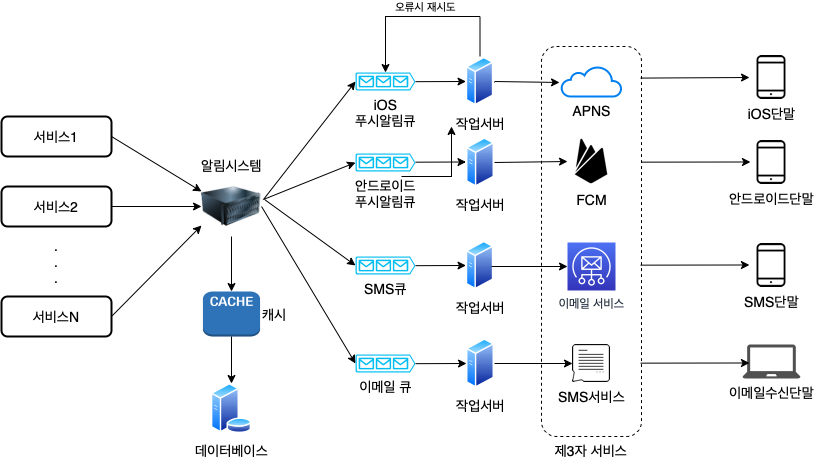

The diagram above was exported from draw.io. Its source (the exported page's mxGraphModel, read from the mxfile embedded in the PNG):
<mxGraphModel dx="830" dy="648" grid="1" gridSize="10" guides="1" tooltips="1" connect="1" arrows="1" fold="1" page="1" pageScale="1" pageWidth="1169" pageHeight="827" math="0" shadow="0">
  <root>
    <mxCell id="0" />
    <mxCell id="1" parent="0" />
    <mxCell id="XlRVmyE3XG_UC-rd0uEQ-13" value="제3자 서비스" style="rounded=1;whiteSpace=wrap;html=1;fontSize=14;strokeWidth=1;fillColor=none;dashed=1;labelPosition=center;verticalLabelPosition=bottom;align=center;verticalAlign=top;" parent="1" vertex="1">
      <mxGeometry x="690" y="150" width="100" height="390" as="geometry" />
    </mxCell>
    <mxCell id="XlRVmyE3XG_UC-rd0uEQ-1" value="서비스1" style="rounded=1;whiteSpace=wrap;html=1;fontSize=14;strokeWidth=2;" parent="1" vertex="1">
      <mxGeometry x="150" y="220" width="110" height="40" as="geometry" />
    </mxCell>
    <mxCell id="XlRVmyE3XG_UC-rd0uEQ-2" value="서비스2" style="rounded=1;whiteSpace=wrap;html=1;fontSize=14;strokeWidth=2;" parent="1" vertex="1">
      <mxGeometry x="150" y="290" width="110" height="40" as="geometry" />
    </mxCell>
    <mxCell id="XlRVmyE3XG_UC-rd0uEQ-3" value=".&lt;br&gt;.&lt;br&gt;.&lt;br&gt;" style="text;html=1;strokeColor=none;fillColor=none;align=center;verticalAlign=middle;whiteSpace=wrap;rounded=0;fontSize=14;" parent="1" vertex="1">
      <mxGeometry x="175" y="350" width="60" height="30" as="geometry" />
    </mxCell>
    <mxCell id="XlRVmyE3XG_UC-rd0uEQ-4" value="서비스N" style="rounded=1;whiteSpace=wrap;html=1;fontSize=14;strokeWidth=2;" parent="1" vertex="1">
      <mxGeometry x="150" y="400" width="110" height="40" as="geometry" />
    </mxCell>
    <mxCell id="XlRVmyE3XG_UC-rd0uEQ-6" value="" style="endArrow=classic;html=1;rounded=0;fontSize=14;exitX=1;exitY=0.5;exitDx=0;exitDy=0;entryX=0;entryY=0.25;entryDx=0;entryDy=0;" parent="1" source="XlRVmyE3XG_UC-rd0uEQ-1" target="XlRVmyE3XG_UC-rd0uEQ-32" edge="1">
      <mxGeometry width="50" height="50" relative="1" as="geometry">
        <mxPoint x="470" y="450" as="sourcePoint" />
        <mxPoint x="320" y="300" as="targetPoint" />
      </mxGeometry>
    </mxCell>
    <mxCell id="XlRVmyE3XG_UC-rd0uEQ-7" value="" style="endArrow=classic;html=1;rounded=0;fontSize=14;exitX=1;exitY=0.5;exitDx=0;exitDy=0;entryX=0;entryY=0.5;entryDx=0;entryDy=0;" parent="1" source="XlRVmyE3XG_UC-rd0uEQ-2" target="XlRVmyE3XG_UC-rd0uEQ-32" edge="1">
      <mxGeometry width="50" height="50" relative="1" as="geometry">
        <mxPoint x="470" y="450" as="sourcePoint" />
        <mxPoint x="320" y="310" as="targetPoint" />
      </mxGeometry>
    </mxCell>
    <mxCell id="XlRVmyE3XG_UC-rd0uEQ-8" value="" style="endArrow=classic;html=1;rounded=0;fontSize=14;exitX=1;exitY=0.5;exitDx=0;exitDy=0;entryX=0;entryY=0.75;entryDx=0;entryDy=0;" parent="1" edge="1">
      <mxGeometry width="50" height="50" relative="1" as="geometry">
        <mxPoint x="260" y="420" as="sourcePoint" />
        <mxPoint x="350" y="329" as="targetPoint" />
      </mxGeometry>
    </mxCell>
    <mxCell id="XlRVmyE3XG_UC-rd0uEQ-9" value="APNS" style="html=1;verticalLabelPosition=bottom;align=center;labelBackgroundColor=#ffffff;verticalAlign=top;strokeWidth=2;strokeColor=#0080F0;shadow=0;dashed=0;shape=mxgraph.ios7.icons.cloud;fontSize=14;" parent="1" vertex="1">
      <mxGeometry x="710" y="170" width="60" height="30" as="geometry" />
    </mxCell>
    <mxCell id="XlRVmyE3XG_UC-rd0uEQ-10" value="FCM" style="shape=image;html=1;verticalAlign=top;verticalLabelPosition=bottom;labelBackgroundColor=#ffffff;imageAspect=0;aspect=fixed;image=https://cdn1.iconfinder.com/data/icons/ionicons-fill-vol-2/512/logo-firebase-128.png;fontSize=14;strokeWidth=2;" parent="1" vertex="1">
      <mxGeometry x="716" y="241" width="48" height="48" as="geometry" />
    </mxCell>
    <mxCell id="XlRVmyE3XG_UC-rd0uEQ-11" value="이메일 서비스" style="sketch=0;points=[[0,0,0],[0.25,0,0],[0.5,0,0],[0.75,0,0],[1,0,0],[0,1,0],[0.25,1,0],[0.5,1,0],[0.75,1,0],[1,1,0],[0,0.25,0],[0,0.5,0],[0,0.75,0],[1,0.25,0],[1,0.5,0],[1,0.75,0]];outlineConnect=0;fontColor=#232F3E;gradientColor=#4D72F3;gradientDirection=north;fillColor=#3334B9;strokeColor=#ffffff;dashed=0;verticalLabelPosition=bottom;verticalAlign=top;align=center;html=1;fontSize=12;fontStyle=0;aspect=fixed;shape=mxgraph.aws4.resourceIcon;resIcon=mxgraph.aws4.simple_email_service;" parent="1" vertex="1">
      <mxGeometry x="716" y="346" width="48" height="48" as="geometry" />
    </mxCell>
    <mxCell id="XlRVmyE3XG_UC-rd0uEQ-18" value="iOS단말" style="shape=image;html=1;verticalAlign=top;verticalLabelPosition=bottom;labelBackgroundColor=#ffffff;imageAspect=0;aspect=fixed;image=https://cdn3.iconfinder.com/data/icons/essential-pack-2/48/26-Smartphone-128.png;dashed=1;fontSize=14;strokeWidth=1;fillColor=none;" parent="1" vertex="1">
      <mxGeometry x="898" y="159" width="44" height="44" as="geometry" />
    </mxCell>
    <mxCell id="XlRVmyE3XG_UC-rd0uEQ-19" value="안드로이드단말" style="shape=image;html=1;verticalAlign=top;verticalLabelPosition=bottom;labelBackgroundColor=#ffffff;imageAspect=0;aspect=fixed;image=https://cdn3.iconfinder.com/data/icons/essential-pack-2/48/26-Smartphone-128.png;dashed=1;fontSize=14;strokeWidth=1;fillColor=none;" parent="1" vertex="1">
      <mxGeometry x="898" y="244" width="44" height="44" as="geometry" />
    </mxCell>
    <mxCell id="XlRVmyE3XG_UC-rd0uEQ-20" value="SMS단말" style="shape=image;html=1;verticalAlign=top;verticalLabelPosition=bottom;labelBackgroundColor=#ffffff;imageAspect=0;aspect=fixed;image=https://cdn3.iconfinder.com/data/icons/essential-pack-2/48/26-Smartphone-128.png;dashed=1;fontSize=14;strokeWidth=1;fillColor=none;" parent="1" vertex="1">
      <mxGeometry x="898" y="347" width="44" height="44" as="geometry" />
    </mxCell>
    <mxCell id="XlRVmyE3XG_UC-rd0uEQ-21" value="이메일수신단말" style="sketch=0;pointerEvents=1;shadow=0;dashed=0;html=1;strokeColor=none;fillColor=#505050;labelPosition=center;verticalLabelPosition=bottom;verticalAlign=top;outlineConnect=0;align=center;shape=mxgraph.office.devices.laptop;fontSize=14;" parent="1" vertex="1">
      <mxGeometry x="891" y="448" width="58" height="34" as="geometry" />
    </mxCell>
    <mxCell id="XlRVmyE3XG_UC-rd0uEQ-22" value="SMS서비스" style="shape=image;html=1;verticalAlign=top;verticalLabelPosition=bottom;labelBackgroundColor=#ffffff;imageAspect=0;aspect=fixed;image=https://cdn4.iconfinder.com/data/icons/web-and-mobile-in-square/100/WebInSquare_for_publish-07-128.png;dashed=1;fontSize=14;strokeWidth=1;fillColor=none;" parent="1" vertex="1">
      <mxGeometry x="721" y="448" width="38" height="38" as="geometry" />
    </mxCell>
    <mxCell id="XlRVmyE3XG_UC-rd0uEQ-24" value="" style="endArrow=classic;html=1;rounded=0;fontSize=14;entryX=0;entryY=0.5;entryDx=0;entryDy=0;exitX=0.99;exitY=0.081;exitDx=0;exitDy=0;exitPerimeter=0;" parent="1" source="XlRVmyE3XG_UC-rd0uEQ-13" target="XlRVmyE3XG_UC-rd0uEQ-18" edge="1">
      <mxGeometry width="50" height="50" relative="1" as="geometry">
        <mxPoint x="648" y="434" as="sourcePoint" />
        <mxPoint x="698" y="384" as="targetPoint" />
      </mxGeometry>
    </mxCell>
    <mxCell id="XlRVmyE3XG_UC-rd0uEQ-25" value="" style="endArrow=classic;html=1;rounded=0;fontSize=14;entryX=0;entryY=0.5;entryDx=0;entryDy=0;exitX=0.99;exitY=0.081;exitDx=0;exitDy=0;exitPerimeter=0;" parent="1" edge="1">
      <mxGeometry width="50" height="50" relative="1" as="geometry">
        <mxPoint x="790" y="265.654" as="sourcePoint" />
        <mxPoint x="899" y="265.5" as="targetPoint" />
      </mxGeometry>
    </mxCell>
    <mxCell id="XlRVmyE3XG_UC-rd0uEQ-26" value="" style="endArrow=classic;html=1;rounded=0;fontSize=14;entryX=0;entryY=0.5;entryDx=0;entryDy=0;exitX=0.99;exitY=0.081;exitDx=0;exitDy=0;exitPerimeter=0;" parent="1" edge="1">
      <mxGeometry width="50" height="50" relative="1" as="geometry">
        <mxPoint x="789" y="368.654" as="sourcePoint" />
        <mxPoint x="898" y="368.5" as="targetPoint" />
      </mxGeometry>
    </mxCell>
    <mxCell id="XlRVmyE3XG_UC-rd0uEQ-27" value="" style="endArrow=classic;html=1;rounded=0;fontSize=14;entryX=0;entryY=0.5;entryDx=0;entryDy=0;exitX=0.99;exitY=0.081;exitDx=0;exitDy=0;exitPerimeter=0;" parent="1" edge="1">
      <mxGeometry width="50" height="50" relative="1" as="geometry">
        <mxPoint x="789" y="466.654" as="sourcePoint" />
        <mxPoint x="898" y="466.5" as="targetPoint" />
      </mxGeometry>
    </mxCell>
    <mxCell id="XlRVmyE3XG_UC-rd0uEQ-32" value="알림시스템" style="image;html=1;image=img/lib/clip_art/computers/Server_128x128.png;dashed=1;fontSize=14;strokeWidth=1;fillColor=none;labelPosition=center;verticalLabelPosition=top;align=center;verticalAlign=bottom;" parent="1" vertex="1">
      <mxGeometry x="350" y="280" width="60" height="60" as="geometry" />
    </mxCell>
    <mxCell id="XlRVmyE3XG_UC-rd0uEQ-37" value="캐시" style="outlineConnect=0;dashed=0;verticalLabelPosition=middle;verticalAlign=middle;align=left;html=1;shape=mxgraph.aws3.cache_node;fillColor=#2E73B8;gradientColor=none;fontSize=14;strokeWidth=1;labelPosition=right;" parent="1" vertex="1">
      <mxGeometry x="351.43" y="395" width="57.14" height="45" as="geometry" />
    </mxCell>
    <mxCell id="XlRVmyE3XG_UC-rd0uEQ-38" value="" style="edgeStyle=orthogonalEdgeStyle;rounded=0;orthogonalLoop=1;jettySize=auto;html=1;fontSize=14;" parent="1" source="XlRVmyE3XG_UC-rd0uEQ-32" target="XlRVmyE3XG_UC-rd0uEQ-37" edge="1">
      <mxGeometry relative="1" as="geometry" />
    </mxCell>
    <mxCell id="XlRVmyE3XG_UC-rd0uEQ-39" value="데이터베이스" style="aspect=fixed;perimeter=ellipsePerimeter;html=1;align=center;shadow=0;dashed=0;spacingTop=3;image;image=img/lib/active_directory/database_server.svg;fontSize=14;strokeWidth=1;fillColor=none;" parent="1" vertex="1">
      <mxGeometry x="359.5" y="487" width="41" height="50" as="geometry" />
    </mxCell>
    <mxCell id="XlRVmyE3XG_UC-rd0uEQ-40" value="" style="edgeStyle=orthogonalEdgeStyle;rounded=0;orthogonalLoop=1;jettySize=auto;html=1;fontSize=14;" parent="1" source="XlRVmyE3XG_UC-rd0uEQ-37" target="XlRVmyE3XG_UC-rd0uEQ-39" edge="1">
      <mxGeometry relative="1" as="geometry" />
    </mxCell>
    <mxCell id="XlRVmyE3XG_UC-rd0uEQ-41" value="iOS&lt;br&gt;푸시알림큐" style="verticalLabelPosition=bottom;html=1;verticalAlign=top;align=center;strokeColor=none;fillColor=#00BEF2;shape=mxgraph.azure.queue_generic;pointerEvents=1;dashed=1;fontSize=14;aspect=fixed;" parent="1" vertex="1">
      <mxGeometry x="504" y="176" width="60" height="18" as="geometry" />
    </mxCell>
    <mxCell id="XlRVmyE3XG_UC-rd0uEQ-42" value="안드로이드&lt;br&gt;푸시알림큐" style="verticalLabelPosition=bottom;html=1;verticalAlign=top;align=center;strokeColor=none;fillColor=#00BEF2;shape=mxgraph.azure.queue_generic;pointerEvents=1;dashed=1;fontSize=14;aspect=fixed;" parent="1" vertex="1">
      <mxGeometry x="504" y="257" width="60" height="18" as="geometry" />
    </mxCell>
    <mxCell id="XlRVmyE3XG_UC-rd0uEQ-43" value="SMS큐" style="verticalLabelPosition=bottom;html=1;verticalAlign=top;align=center;strokeColor=none;fillColor=#00BEF2;shape=mxgraph.azure.queue_generic;pointerEvents=1;dashed=1;fontSize=14;aspect=fixed;" parent="1" vertex="1">
      <mxGeometry x="504" y="360" width="60" height="18" as="geometry" />
    </mxCell>
    <mxCell id="XlRVmyE3XG_UC-rd0uEQ-44" value="이메일 큐" style="verticalLabelPosition=bottom;html=1;verticalAlign=top;align=center;strokeColor=none;fillColor=#00BEF2;shape=mxgraph.azure.queue_generic;pointerEvents=1;dashed=1;fontSize=14;aspect=fixed;" parent="1" vertex="1">
      <mxGeometry x="504" y="458" width="60" height="18" as="geometry" />
    </mxCell>
    <mxCell id="MGl575l6EXzMVzg4UHsS-4" value="오류시 재시도" style="edgeStyle=orthogonalEdgeStyle;rounded=0;orthogonalLoop=1;jettySize=auto;html=1;entryX=0.5;entryY=0;entryDx=0;entryDy=0;entryPerimeter=0;labelPosition=center;verticalLabelPosition=top;align=center;verticalAlign=bottom;" edge="1" parent="1" source="XlRVmyE3XG_UC-rd0uEQ-46" target="XlRVmyE3XG_UC-rd0uEQ-41">
      <mxGeometry relative="1" as="geometry">
        <Array as="points">
          <mxPoint x="629" y="120" />
          <mxPoint x="534" y="120" />
        </Array>
      </mxGeometry>
    </mxCell>
    <mxCell id="XlRVmyE3XG_UC-rd0uEQ-46" value="작업서버" style="aspect=fixed;perimeter=ellipsePerimeter;html=1;align=center;shadow=0;dashed=0;spacingTop=3;image;image=img/lib/active_directory/generic_server.svg;fontSize=14;strokeWidth=1;fillColor=none;" parent="1" vertex="1">
      <mxGeometry x="614.5" y="160" width="28.000000000000004" height="50" as="geometry" />
    </mxCell>
    <mxCell id="XlRVmyE3XG_UC-rd0uEQ-47" value="작업서버" style="aspect=fixed;perimeter=ellipsePerimeter;html=1;align=center;shadow=0;dashed=0;spacingTop=3;image;image=img/lib/active_directory/generic_server.svg;fontSize=14;strokeWidth=1;fillColor=none;" parent="1" vertex="1">
      <mxGeometry x="615" y="241" width="28.000000000000004" height="50" as="geometry" />
    </mxCell>
    <mxCell id="XlRVmyE3XG_UC-rd0uEQ-48" value="작업서버" style="aspect=fixed;perimeter=ellipsePerimeter;html=1;align=center;shadow=0;dashed=0;spacingTop=3;image;image=img/lib/active_directory/generic_server.svg;fontSize=14;strokeWidth=1;fillColor=none;" parent="1" vertex="1">
      <mxGeometry x="614.5" y="344" width="28.000000000000004" height="50" as="geometry" />
    </mxCell>
    <mxCell id="XlRVmyE3XG_UC-rd0uEQ-49" value="작업서버" style="aspect=fixed;perimeter=ellipsePerimeter;html=1;align=center;shadow=0;dashed=0;spacingTop=3;image;image=img/lib/active_directory/generic_server.svg;fontSize=14;strokeWidth=1;fillColor=none;" parent="1" vertex="1">
      <mxGeometry x="615" y="442" width="28.000000000000004" height="50" as="geometry" />
    </mxCell>
    <mxCell id="XlRVmyE3XG_UC-rd0uEQ-50" value="" style="endArrow=classic;html=1;rounded=0;fontSize=14;exitX=1.033;exitY=0.383;exitDx=0;exitDy=0;exitPerimeter=0;entryX=0;entryY=0.5;entryDx=0;entryDy=0;entryPerimeter=0;" parent="1" source="XlRVmyE3XG_UC-rd0uEQ-32" target="XlRVmyE3XG_UC-rd0uEQ-41" edge="1">
      <mxGeometry width="50" height="50" relative="1" as="geometry">
        <mxPoint x="580" y="430" as="sourcePoint" />
        <mxPoint x="630" y="380" as="targetPoint" />
      </mxGeometry>
    </mxCell>
    <mxCell id="XlRVmyE3XG_UC-rd0uEQ-51" value="" style="endArrow=classic;html=1;rounded=0;fontSize=14;exitX=1.033;exitY=0.383;exitDx=0;exitDy=0;exitPerimeter=0;entryX=0;entryY=0.5;entryDx=0;entryDy=0;entryPerimeter=0;" parent="1" source="XlRVmyE3XG_UC-rd0uEQ-32" target="XlRVmyE3XG_UC-rd0uEQ-42" edge="1">
      <mxGeometry width="50" height="50" relative="1" as="geometry">
        <mxPoint x="580" y="430" as="sourcePoint" />
        <mxPoint x="630" y="380" as="targetPoint" />
      </mxGeometry>
    </mxCell>
    <mxCell id="XlRVmyE3XG_UC-rd0uEQ-52" value="" style="endArrow=classic;html=1;rounded=0;fontSize=14;exitX=1.05;exitY=0.383;exitDx=0;exitDy=0;exitPerimeter=0;entryX=0;entryY=0.5;entryDx=0;entryDy=0;entryPerimeter=0;" parent="1" source="XlRVmyE3XG_UC-rd0uEQ-32" target="XlRVmyE3XG_UC-rd0uEQ-43" edge="1">
      <mxGeometry width="50" height="50" relative="1" as="geometry">
        <mxPoint x="580" y="430" as="sourcePoint" />
        <mxPoint x="630" y="380" as="targetPoint" />
      </mxGeometry>
    </mxCell>
    <mxCell id="XlRVmyE3XG_UC-rd0uEQ-53" value="" style="endArrow=classic;html=1;rounded=0;fontSize=14;exitX=1;exitY=0.5;exitDx=0;exitDy=0;entryX=0;entryY=0.5;entryDx=0;entryDy=0;entryPerimeter=0;" parent="1" source="XlRVmyE3XG_UC-rd0uEQ-32" target="XlRVmyE3XG_UC-rd0uEQ-44" edge="1">
      <mxGeometry width="50" height="50" relative="1" as="geometry">
        <mxPoint x="580" y="430" as="sourcePoint" />
        <mxPoint x="630" y="380" as="targetPoint" />
      </mxGeometry>
    </mxCell>
    <mxCell id="XlRVmyE3XG_UC-rd0uEQ-54" value="" style="endArrow=classic;html=1;rounded=0;fontSize=14;exitX=1;exitY=0.51;exitDx=0;exitDy=0;exitPerimeter=0;entryX=0;entryY=0.5;entryDx=0;entryDy=0;" parent="1" source="XlRVmyE3XG_UC-rd0uEQ-41" target="XlRVmyE3XG_UC-rd0uEQ-46" edge="1">
      <mxGeometry width="50" height="50" relative="1" as="geometry">
        <mxPoint x="580" y="420" as="sourcePoint" />
        <mxPoint x="630" y="370" as="targetPoint" />
      </mxGeometry>
    </mxCell>
    <mxCell id="XlRVmyE3XG_UC-rd0uEQ-55" value="" style="endArrow=classic;html=1;rounded=0;fontSize=14;exitX=1;exitY=0.51;exitDx=0;exitDy=0;exitPerimeter=0;entryX=0;entryY=0.5;entryDx=0;entryDy=0;" parent="1" edge="1">
      <mxGeometry width="50" height="50" relative="1" as="geometry">
        <mxPoint x="564" y="265.67999999999995" as="sourcePoint" />
        <mxPoint x="614.5" y="265.5" as="targetPoint" />
      </mxGeometry>
    </mxCell>
    <mxCell id="XlRVmyE3XG_UC-rd0uEQ-56" value="" style="endArrow=classic;html=1;rounded=0;fontSize=14;exitX=1;exitY=0.51;exitDx=0;exitDy=0;exitPerimeter=0;entryX=0;entryY=0.5;entryDx=0;entryDy=0;" parent="1" source="XlRVmyE3XG_UC-rd0uEQ-43" target="XlRVmyE3XG_UC-rd0uEQ-48" edge="1">
      <mxGeometry width="50" height="50" relative="1" as="geometry">
        <mxPoint x="564.5" y="368.67999999999995" as="sourcePoint" />
        <mxPoint x="615" y="368.5" as="targetPoint" />
      </mxGeometry>
    </mxCell>
    <mxCell id="XlRVmyE3XG_UC-rd0uEQ-57" value="" style="endArrow=classic;html=1;rounded=0;fontSize=14;exitX=1;exitY=0.51;exitDx=0;exitDy=0;exitPerimeter=0;entryX=0;entryY=0.5;entryDx=0;entryDy=0;" parent="1" source="XlRVmyE3XG_UC-rd0uEQ-44" target="XlRVmyE3XG_UC-rd0uEQ-49" edge="1">
      <mxGeometry width="50" height="50" relative="1" as="geometry">
        <mxPoint x="564" y="466.67999999999995" as="sourcePoint" />
        <mxPoint x="614.5" y="466.5" as="targetPoint" />
      </mxGeometry>
    </mxCell>
    <mxCell id="XlRVmyE3XG_UC-rd0uEQ-58" value="" style="endArrow=classic;html=1;rounded=0;fontSize=14;exitX=1;exitY=0.5;exitDx=0;exitDy=0;entryX=-0.033;entryY=0.533;entryDx=0;entryDy=0;entryPerimeter=0;" parent="1" source="XlRVmyE3XG_UC-rd0uEQ-46" target="XlRVmyE3XG_UC-rd0uEQ-9" edge="1">
      <mxGeometry width="50" height="50" relative="1" as="geometry">
        <mxPoint x="643" y="150" as="sourcePoint" />
        <mxPoint x="693" y="100" as="targetPoint" />
      </mxGeometry>
    </mxCell>
    <mxCell id="XlRVmyE3XG_UC-rd0uEQ-59" value="" style="endArrow=classic;html=1;rounded=0;fontSize=14;exitX=1;exitY=0.5;exitDx=0;exitDy=0;entryX=0;entryY=0.5;entryDx=0;entryDy=0;" parent="1" source="XlRVmyE3XG_UC-rd0uEQ-47" target="XlRVmyE3XG_UC-rd0uEQ-10" edge="1">
      <mxGeometry width="50" height="50" relative="1" as="geometry">
        <mxPoint x="652.5" y="195" as="sourcePoint" />
        <mxPoint x="718.02" y="195.99" as="targetPoint" />
      </mxGeometry>
    </mxCell>
    <mxCell id="XlRVmyE3XG_UC-rd0uEQ-60" value="" style="endArrow=classic;html=1;rounded=0;fontSize=14;entryX=0;entryY=0.5;entryDx=0;entryDy=0;entryPerimeter=0;" parent="1" target="XlRVmyE3XG_UC-rd0uEQ-11" edge="1">
      <mxGeometry width="50" height="50" relative="1" as="geometry">
        <mxPoint x="640" y="370" as="sourcePoint" />
        <mxPoint x="728.02" y="205.99" as="targetPoint" />
      </mxGeometry>
    </mxCell>
    <mxCell id="XlRVmyE3XG_UC-rd0uEQ-61" value="" style="endArrow=classic;html=1;rounded=0;fontSize=14;exitX=1;exitY=0.5;exitDx=0;exitDy=0;entryX=0;entryY=0.5;entryDx=0;entryDy=0;" parent="1" source="XlRVmyE3XG_UC-rd0uEQ-49" target="XlRVmyE3XG_UC-rd0uEQ-22" edge="1">
      <mxGeometry width="50" height="50" relative="1" as="geometry">
        <mxPoint x="580" y="420" as="sourcePoint" />
        <mxPoint x="630" y="370" as="targetPoint" />
      </mxGeometry>
    </mxCell>
    <mxCell id="MGl575l6EXzMVzg4UHsS-1" value="" style="edgeStyle=segmentEdgeStyle;endArrow=classic;html=1;rounded=0;" edge="1" parent="1">
      <mxGeometry width="50" height="50" relative="1" as="geometry">
        <mxPoint x="550" y="280" as="sourcePoint" />
        <mxPoint x="600" y="230" as="targetPoint" />
      </mxGeometry>
    </mxCell>
  </root>
</mxGraphModel>